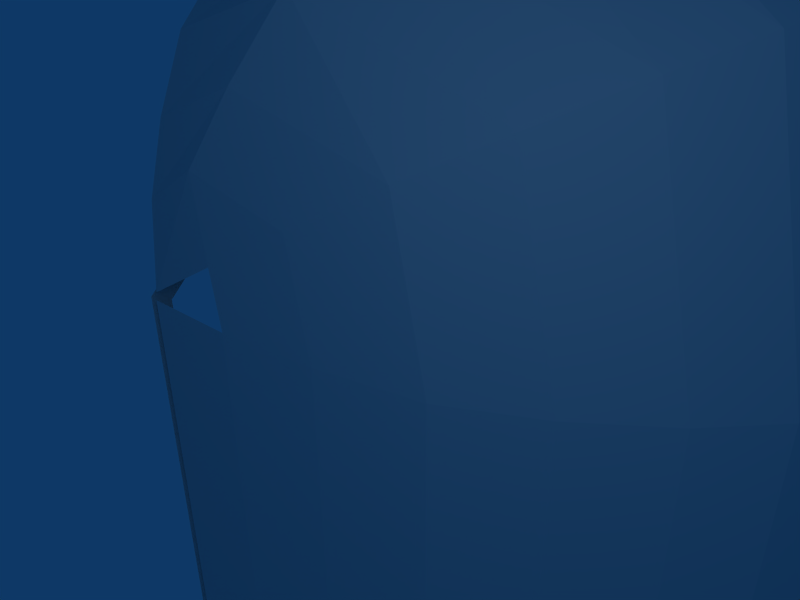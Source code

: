 # Source: hullbridge2.blend  (saved by Blender 2.48.1; exported with 4.5.12 LTS)
import bpy
from mathutils import Matrix  # noqa: F401  (used for matrix-valued properties, if any)

bpy.ops.wm.read_factory_settings(use_empty=True)
scene = bpy.context.scene
scene.name = 'Scene'

# ---- collections
col_collection_1 = bpy.data.collections.new('Collection 1'); scene.collection.children.link(col_collection_1)

# ---- materials (node trees are filled in below, after node groups)
mat_material = bpy.data.materials.new('Material')
mat_material.alpha_threshold = 0.0
mat_material.roughness = 0.5
mat_material.line_color = (0.0, 0.0, 0.0, 1.0)

# ---- material node trees

# ---- world
world_world = bpy.data.worlds.new('World'); scene.world = world_world
world_world.color = (0.05656, 0.2208, 0.4)
world_world.use_sun_shadow = False
world_world.sun_shadow_jitter_overblur = 0.0
world_world.cycles.sampling_method = 'MANUAL'
world_world.cycles.sample_map_resolution = 256

# ---- cameras
cam_camera = bpy.data.cameras.new('Camera')
cam_camera.passepartout_alpha = 0.2
cam_camera.clip_end = 100.0
cam_camera.lens = 35.0
cam_camera.ortho_scale = 7.314
cam_camera.show_passepartout = False
cam_camera.show_safe_areas = True
cam_camera.dof.focus_distance = 0.0
cam_camera.dof.aperture_fstop = 128.0

# ---- lights
light_spot = bpy.data.lights.new('Spot', 'POINT')
light_spot.transmission_factor = 0.0
light_spot.cutoff_distance = 30.0
light_spot.energy = 100.0
light_spot.shadow_buffer_clip_start = 1.001
light_spot.shadow_soft_size = 1.0
light_spot.shadow_maximum_resolution = 0.006
light_spot.use_absolute_resolution = True
light_spot.cycles.use_multiple_importance_sampling = False

# ---- meshes
me_cube = bpy.data.meshes.new('Cube')
me_cube.from_pydata([(-14.0, -20.5, 1.0), (-14.0, -20.7, 1.1), (-24.0, -20.7, 1.1), (-24.0, -20.5, 1.0), (-24.0, -13.3, 1.1), (-24.0, -13.5, 1.0), (-14.0, -13.5, 1.0), (-14.0, -13.3, 1.1), (-24.0, -13.3, -2.2), (-24.0, -20.7, -2.2), (-14.0, -20.7, -2.2), (-14.0, -13.3, -2.2), (-14.0, -14.0, 1.5), (-14.0, -20.0, 1.5), (-24.0, -20.0, 1.5), (-24.0, -14.0, 1.5), (-14.0, -13.9, 1.7), (-14.0, -20.1, 1.7), (-24.0, -20.1, 1.7), (-24.0, -13.9, 1.7), (-23.9, -20.45, 1.15), (-23.9, -20.15, 1.45), (-14.1, -20.45, 1.15), (-14.1, -20.15, 1.45), (-23.9, -13.85, 1.45), (-23.9, -13.55, 1.15), (-14.1, -13.85, 1.45), (-14.1, -13.55, 1.15), (-14.2, -20.6, -1.9), (-23.8, -20.6, -1.9), (-23.8, -20.6, 0.9), (-14.2, -20.6, 0.9), (-14.2, -13.4, -1.9), (-23.8, -13.4, -1.9), (-14.2, -13.4, 0.9), (-23.8, -13.4, 0.9), (-23.8, -14.1, 1.6), (-23.8, -19.9, 1.6), (-14.2, -19.9, 1.6), (-14.2, -14.1, 1.6), (-14.0, -20.5, -2.0), (-24.0, -20.5, -2.0), (-24.0, -20.5, -2.0), (-14.0, -20.5, -2.0), (-23.9, -20.15, -1.95), (-23.9, -20.45, -1.65), (-14.1, -20.15, -1.95), (-14.1, -20.45, -1.65), (-14.0, -20.5, -1.5), (-14.0, -20.0, -2.0), (-24.0, -20.5, -1.5), (-24.0, -20.0, -2.0), (-24.0, -13.5, -2.0), (-14.0, -13.5, -2.0), (-14.0, -14.0, -2.0), (-14.0, -13.5, -1.5), (-24.0, -14.0, -2.0), (-24.0, -13.5, -1.5), (-23.9, -13.55, -1.65), (-23.9, -13.85, -1.95), (-14.1, -13.55, -1.65), (-14.1, -13.85, -1.95), (-24.0, -13.5, -2.0), (-14.0, -13.5, -2.0), (-14.0, -20.12, 1.74), (-14.0, -13.88, 1.74), (-14.0, -13.26, -2.24), (-14.0, -20.74, -2.24), (-14.0, -13.26, 1.12), (-14.0, -20.74, 1.12), (-14.0, -13.5, -2.0), (-14.0, -20.5, -2.0), (-14.0, -20.0, 1.5), (-14.0, -14.0, 1.5), (-14.0, -13.5, 1.0), (-14.0, -20.5, 1.0), (-13.9, -20.5, 1.0), (-13.9, -13.5, 1.0), (-13.9, -14.0, 1.5), (-13.9, -20.0, 1.5), (-13.9, -20.5, -2.0), (-13.9, -13.5, -2.0), (-13.9, -20.74, 1.12), (-13.9, -13.26, 1.12), (-13.9, -20.74, -2.24), (-13.9, -13.26, -2.24), (-13.9, -13.88, 1.74), (-13.9, -20.12, 1.74), (-24.0, -20.12, 1.74), (-24.0, -13.88, 1.74), (-24.0, -13.26, -2.24), (-24.0, -20.74, -2.24), (-24.0, -13.26, 1.12), (-24.0, -20.74, 1.12), (-24.0, -13.5, -2.0), (-24.0, -20.5, -2.0), (-24.0, -20.0, 1.5), (-24.0, -14.0, 1.5), (-24.0, -13.5, 1.0), (-24.0, -20.5, 1.0), (-24.1, -20.5, 1.0), (-24.1, -13.5, 1.0), (-24.1, -14.0, 1.5), (-24.1, -20.0, 1.5), (-24.1, -20.5, -2.0), (-24.1, -13.5, -2.0), (-24.1, -20.74, 1.12), (-24.1, -13.26, 1.12), (-24.1, -20.74, -2.24), (-24.1, -13.26, -2.24), (-24.1, -13.88, 1.74), (-24.1, -20.12, 1.74), (-24.0, -14.0, 1.74), (-24.0, -13.88, 1.74), (-24.0, -13.8, 1.66), (-14.0, -13.8, 1.66), (-14.0, -13.88, 1.74), (-14.0, -14.0, 1.74), (-14.0, -14.0, 1.66), (-24.0, -14.0, 1.66), (-14.0, -20.0, 1.66), (-24.0, -20.0, 1.66), (-24.0, -20.0, 1.74), (-24.0, -20.12, 1.74), (-24.0, -20.2, 1.66), (-14.0, -20.2, 1.66), (-14.0, -20.12, 1.74), (-14.0, -20.0, 1.74), (-13.9, -14.0, -2.0), (-13.9, -13.5, -1.5), (-13.9, -13.5, -2.0), (-13.9, -20.5, -2.0), (-13.9, -20.0, -2.0), (-13.9, -20.5, -1.5), (-24.1, -14.0, -2.0), (-24.1, -13.5, -1.5), (-24.1, -13.5, -2.0), (-24.1, -20.5, -2.0), (-24.1, -20.0, -2.0), (-24.1, -20.5, -1.5), (-24.0, -20.66, 1.0), (-14.0, -20.66, 1.0), (-14.0, -20.74, 1.0), (-14.0, -20.74, 1.12), (-14.0, -20.66, 1.2), (-24.0, -20.66, 1.2), (-24.0, -20.74, 1.12), (-24.0, -20.74, 1.0), (-14.0, -13.26, 1.0), (-14.0, -13.26, 1.12), (-14.0, -13.34, 1.2), (-24.0, -13.34, 1.2), (-24.0, -13.26, 1.12), (-24.0, -13.26, 1.0), (-24.0, -13.34, 1.0), (-14.0, -13.34, 1.0), (-24.0, -13.26, -2.16), (-24.0, -13.26, -2.24), (-24.0, -13.34, -2.24), (-24.0, -13.34, -2.16), (-14.0, -13.26, -2.16), (-14.0, -13.26, -2.24), (-14.0, -13.34, -2.24), (-14.0, -13.34, -2.16), (-14.0, -20.74, -2.16), (-14.0, -20.74, -2.24), (-14.0, -20.66, -2.24), (-14.0, -20.66, -2.16), (-24.0, -20.74, -2.16), (-24.0, -20.74, -2.24), (-24.0, -20.66, -2.24), (-24.0, -20.66, -2.16), (9.537e-07, -3.5, -2.0), (-9.537e-07, 3.5, -2.0), (0.0, 3.1, 1.7), (0.0, -3.1, 1.7), (0.0, 3.0, 1.5), (0.0, -3.0, 1.5), (9.537e-07, -3.7, -2.2), (-9.537e-07, 3.7, -2.2), (9.537e-07, -3.7, 1.1), (9.537e-07, -3.5, 1.0), (-9.537e-07, 3.7, 1.1), (-9.537e-07, 3.5, 1.0), (3.9, 2.6, -2.2), (4.6, 2.0, -2.2), (5.1, 1.4, -2.2), (5.4, 0.7, -2.2), (5.5, 0.0, -2.2), (5.4, -0.7, -2.2), (5.1, -1.4, -2.2), (4.6, -2.0, -2.2), (3.9, -2.6, -2.2), (3.1, -3.1, -2.2), (2.1, -3.4, -2.2), (1.1, -3.6, -2.2), (0.1, -3.7, -2.2), (0.1, 3.7, -2.2), (1.1, 3.6, -2.2), (2.1, 3.4, -2.2), (3.1, 3.1, -2.2), (3.1, 3.1, 1.1), (2.1, 3.4, 1.1), (1.1, 3.6, 1.1), (0.1, 3.7, 1.1), (0.1, -3.7, 1.1), (1.1, -3.6, 1.1), (2.1, -3.4, 1.1), (3.1, -3.1, 1.1), (3.9, -2.6, 1.1), (4.6, -2.0, 1.1), (5.1, -1.4, 1.1), (5.4, -0.7, 1.1), (5.5, 0.0, 1.1), (5.4, 0.7, 1.1), (5.1, 1.4, 1.1), (4.6, 2.0, 1.1), (3.9, 2.6, 1.1), (0.0, -3.5, -5.4), (0.0, -3.7, -5.5), (0.0, 3.5, -5.4), (0.0, 3.7, -5.5), (0.0, -3.7, -2.2), (0.0, 3.7, -2.2), (0.0, 3.0, -5.9), (0.0, -3.0, -5.9), (0.0, 3.1, -6.1), (0.0, -3.1, -6.1), (0.0, -3.5, -2.4), (0.0, 3.5, -2.4), (3.1, 3.1, -5.5), (2.1, 3.4, -5.5), (1.1, 3.6, -5.5), (0.1, 3.7, -5.5), (0.1, -3.7, -5.5), (1.1, -3.6, -5.5), (2.1, -3.4, -5.5), (3.1, -3.1, -5.5), (3.9, -2.6, -5.5), (4.6, -2.0, -5.5), (5.1, -1.4, -5.5), (5.4, -0.7, -5.5), (5.5, 0.0, -5.5), (5.4, 0.7, -5.5), (5.1, 1.4, -5.5), (4.6, 2.0, -5.5), (3.9, 2.6, -5.5), (3.42, 2.6, 3.09), (4.03, 2.0, 3.44), (4.46, 1.4, 3.69), (4.72, 0.7, 3.84), (4.81, 0.0, 3.89), (4.72, -0.7, 3.84), (4.46, -1.4, 3.69), (4.03, -2.0, 3.44), (3.42, -2.6, 3.09), (2.73, -3.1, 2.69), (1.86, -3.4, 2.19), (1.0, -3.6, 1.69), (1.0, 3.6, 1.69), (1.86, 3.4, 2.19), (2.73, 3.1, 2.69), (1.69, 3.1, 3.9), (1.29, 3.4, 3.2), (0.89, 3.6, 2.51), (0.89, -3.6, 2.51), (1.29, -3.4, 3.2), (1.69, -3.1, 3.9), (2.01, -2.6, 4.45), (2.29, -2.0, 4.94), (2.49, -1.4, 5.28), (2.61, -0.7, 5.49), (2.65, 0.0, 5.56), (2.61, 0.7, 5.49), (2.49, 1.4, 5.28), (2.29, 2.0, 4.94), (2.01, 2.6, 4.45), (0.13, 3.1, 3.48), (0.13, 3.4, 2.78), (0.13, 3.6, 2.08), (0.13, 3.7, 1.19), (0.13, -3.7, 1.19), (0.13, -3.6, 2.08), (0.13, -3.4, 2.78), (0.13, -3.1, 3.48), (0.13, -2.6, 4.04), (0.13, -2.0, 4.53), (0.13, -1.4, 4.88), (0.13, -0.7, 5.09), (0.13, 0.0, 5.16), (0.13, 0.7, 5.09), (0.13, 1.4, 4.88), (0.13, 2.0, 4.53), (0.13, 2.6, 4.04)], [], [(11, 10, 9, 8), (12, 16, 17, 13), (14, 18, 19, 15), (12, 13, 14, 15), (18, 2, 1, 17), (0, 13, 17, 1), (14, 3, 2, 18), (4, 19, 16, 7), (4, 5, 15, 19), (6, 7, 16, 12), (23, 22, 20, 21), (24, 25, 27, 26), (23, 21, 14, 13), (21, 20, 3, 14), (0, 3, 20, 22), (13, 0, 22, 23), (27, 6, 12, 26), (26, 12, 15, 24), (24, 15, 5, 25), (25, 5, 6, 27), (31, 30, 29, 28), (30, 31, 1, 2), (31, 28, 10, 1), (28, 29, 9, 10), (29, 30, 2, 9), (35, 34, 32, 33), (35, 4, 7, 34), (34, 7, 11, 32), (32, 11, 8, 33), (33, 8, 4, 35), (39, 36, 37, 38), (38, 37, 18, 17), (37, 36, 19, 18), (36, 39, 16, 19), (39, 38, 17, 16), (45, 44, 51, 50), (47, 45, 50, 48), (46, 47, 48, 49), (44, 46, 49, 51), (44, 45, 47, 46), (5, 52, 53, 6), (6, 53, 11, 7), (4, 8, 52, 5), (0, 40, 41, 3), (40, 53, 52, 41), (10, 11, 53, 40), (8, 9, 41, 52), (2, 3, 41, 9), (0, 1, 10, 40), (61, 60, 58, 59), (61, 59, 56, 54), (59, 58, 57, 56), (58, 60, 55, 57), (60, 61, 54, 55), (75, 71, 67, 69), (71, 70, 66, 67), (70, 74, 68, 66), (74, 73, 65, 68), (73, 72, 64, 65), (72, 75, 69, 64), (72, 73, 78, 79), (75, 72, 79, 76), (73, 74, 77, 78), (74, 70, 81, 77), (71, 75, 76, 80), (70, 71, 80, 81), (67, 66, 85, 84), (65, 64, 87, 86), (64, 69, 82, 87), (68, 65, 86, 83), (69, 67, 84, 82), (66, 68, 83, 85), (84, 80, 76, 82), (85, 81, 80, 84), (83, 77, 81, 85), (86, 78, 77, 83), (87, 79, 78, 86), (82, 76, 79, 87), (93, 99, 96, 88), (88, 96, 97, 89), (89, 97, 98, 92), (92, 98, 94, 90), (90, 94, 95, 91), (91, 95, 99, 93), (109, 107, 92, 90), (106, 108, 91, 93), (107, 110, 89, 92), (111, 106, 93, 88), (110, 111, 88, 89), (108, 109, 90, 91), (105, 104, 95, 94), (104, 100, 99, 95), (101, 105, 94, 98), (102, 101, 98, 97), (100, 103, 96, 99), (103, 102, 97, 96), (103, 100, 106, 111), (102, 103, 111, 110), (101, 102, 110, 107), (105, 101, 107, 109), (104, 105, 109, 108), (100, 104, 108, 106), (113, 112, 117, 116), (114, 113, 116, 115), (112, 119, 118, 117), (114, 115, 118, 119), (125, 124, 121, 120), (127, 120, 121, 122), (125, 126, 123, 124), (126, 127, 122, 123), (55, 54, 128, 129), (63, 55, 129, 130), (54, 63, 130, 128), (43, 49, 132, 131), (48, 43, 131, 133), (49, 48, 133, 132), (130, 129, 128), (131, 132, 133), (56, 57, 135, 134), (57, 62, 136, 135), (62, 56, 134, 136), (51, 42, 137, 138), (42, 50, 139, 137), (50, 51, 138, 139), (136, 134, 135), (137, 139, 138), (145, 144, 141, 140), (147, 140, 141, 142), (145, 146, 143, 144), (146, 147, 142, 143), (149, 148, 153, 152), (150, 149, 152, 151), (148, 155, 154, 153), (150, 151, 154, 155), (156, 160, 161, 157), (157, 161, 162, 158), (158, 162, 163, 159), (159, 163, 160, 156), (168, 164, 167, 171), (169, 165, 164, 168), (170, 166, 165, 169), (171, 167, 166, 170), (183, 182, 179, 173), (179, 178, 172, 173), (181, 172, 178, 180), (181, 180, 175, 177), (183, 176, 174, 182), (177, 175, 174, 176), (205, 206, 195, 196), (206, 207, 194, 195), (207, 208, 193, 194), (208, 209, 192, 193), (209, 210, 191, 192), (210, 211, 190, 191), (211, 212, 189, 190), (212, 213, 188, 189), (213, 214, 187, 188), (214, 215, 186, 187), (215, 216, 185, 186), (216, 217, 184, 185), (217, 201, 200, 184), (201, 202, 199, 200), (202, 203, 198, 199), (203, 204, 197, 198), (224, 226, 227, 225), (218, 225, 227, 219), (220, 221, 226, 224), (220, 229, 223, 221), (222, 223, 229, 228), (218, 219, 222, 228), (234, 235, 195, 196), (235, 236, 194, 195), (236, 237, 193, 194), (237, 238, 192, 193), (238, 239, 191, 192), (239, 240, 190, 191), (240, 241, 189, 190), (241, 242, 188, 189), (242, 243, 187, 188), (243, 244, 186, 187), (244, 245, 185, 186), (245, 246, 184, 185), (246, 230, 200, 184), (230, 231, 199, 200), (231, 232, 198, 199), (232, 233, 197, 198), (281, 265, 258), (265, 266, 257, 258), (266, 267, 256, 257), (267, 268, 255, 256), (268, 269, 254, 255), (269, 270, 253, 254), (270, 271, 252, 253), (271, 272, 251, 252), (272, 273, 250, 251), (273, 274, 249, 250), (274, 275, 248, 249), (275, 276, 247, 248), (276, 262, 261, 247), (262, 263, 260, 261), (263, 264, 259, 260), (264, 280, 259), (281, 282, 265), (282, 283, 266, 265), (283, 284, 267, 266), (284, 285, 268, 267), (285, 286, 269, 268), (286, 287, 270, 269), (287, 288, 271, 270), (288, 289, 272, 271), (289, 290, 273, 272), (290, 291, 274, 273), (291, 292, 275, 274), (292, 293, 276, 275), (293, 277, 262, 276), (277, 278, 263, 262), (278, 279, 264, 263), (279, 280, 264), (258, 257, 207, 206), (257, 256, 208, 207), (256, 255, 209, 208), (255, 254, 210, 209), (254, 253, 211, 210), (253, 252, 212, 211), (252, 251, 213, 212), (251, 250, 214, 213), (250, 249, 215, 214), (249, 248, 216, 215), (248, 247, 217, 216), (247, 261, 201, 217), (261, 260, 202, 201), (260, 259, 203, 202)])
_uv = me_cube.uv_layers.new(name='UVTex')
_uv.uv.foreach_set('vector', [0.0, 0.1, 0.0, -3.6, -5.0, -3.6, -5.0, 0.1, 0.0, 0.0, 1.0, 0.0, 1.0, 1.0, 0.0, 1.0, 0.0, 0.0, 1.0, 0.0, 1.0, 1.0, 0.0, 1.0, 0.0, 0.75, 0.0, -2.25, -5.0, -2.25, -5.0, 0.75, 0.0, 0.7, 0.0, 0.4, 5.0, 0.4, 5.0, 0.7, 0.0, 0.0, 1.0, 0.0, 1.0, 1.0, 0.0, 1.0, 0.0, 0.0, 1.0, 0.0, 1.0, 1.0, 0.0, 1.0, 0.0, 0.55, 0.0, 0.85, 5.0, 0.85, 5.0, 0.55, 0.0, 0.0, 1.0, 0.0, 1.0, 1.0, 0.0, 1.0, 0.0, 0.0, 1.0, 0.0, 1.0, 1.0, 0.0, 1.0, 0.95, 0.725, 0.95, 0.575, -3.95, 0.575, -3.95, 0.725, 0.05, 0.725, 0.05, 0.575, 4.95, 0.575, 4.95, 0.725, 0.95, 0.675, -3.95, 0.675, -4.0, 0.75, 1.0, 0.75, 0.05, 0.725, 0.05, 0.575, 0.0, 0.5, 0.0, 0.75, 2.384e-07, 0.5, -5.0, 0.5, -4.95, 0.575, -0.05, 0.575, 0.0, 0.75, 2.384e-07, 0.5, -0.05, 0.525, -0.05, 0.675, 0.975, 0.575, 1.0, 0.5, 0.75, 0.75, 0.825, 0.725, 0.95, 0.825, 1.0, 0.75, -4.0, 0.75, -3.95, 0.825, 0.05, 0.825, 0.0, 0.75, 0.0, 1.0, 0.05, 0.975, 0.05, 0.575, 0.0, 0.5, 5.0, 0.5, 4.95, 0.575, 0.9, 0.45, -3.9, 0.45, -3.9, -0.95, 0.9, -0.95, 0.1, 0.45, 4.9, 0.45, 5.0, 0.55, 0.0, 0.55, 0.9, 0.45, 0.9, -0.95, 1.0, -1.1, 1.0, 0.55, 0.9, 0.05, -3.9, 0.05, -4.0, -0.1, 1.0, -0.1, 0.1, 0.05, 0.1, 1.45, 0.0, 1.55, 0.0, -0.1, 0.1, 0.45, 4.9, 0.45, 4.9, -0.95, 0.1, -0.95, 0.1, 0.45, 0.0, 0.55, 5.0, 0.55, 4.9, 0.45, 0.9, 0.45, 1.0, 0.55, 1.0, -1.1, 0.9, -0.95, 0.9, 0.05, 1.0, -0.1, -4.0, -0.1, -3.9, 0.05, 0.1, 0.05, 0.0, -0.1, 0.0, 1.55, 0.1, 1.45, 0.9, 1.95, -3.9, 1.95, -3.9, -0.95, 0.9, -0.95, 0.9, 0.8, -3.9, 0.8, -4.0, 0.7, 1.0, 0.7, 0.1, 0.8, 0.1, 3.7, 0.0, 3.8, 0.0, 0.7, 0.1, 0.7, 4.9, 0.7, 5.0, 0.8, 0.0, 0.8, 0.9, 0.7, 0.9, -2.2, 1.0, -2.3, 1.0, 0.8, 0.05, 0.175, 0.05, 0.025, 0.0, 0.0, 0.0, 0.25, 0.95, 0.175, -3.95, 0.175, -4.0, 0.25, 1.0, 0.25, 0.95, 0.025, 0.95, 0.175, 1.0, 0.25, 1.0, -2.384e-07, 0.05, 0.675, 4.95, 0.675, 5.0, 0.75, 0.0, 0.75, 0.05, 0.025, 0.05, 0.175, 4.95, 0.175, 4.95, 0.025, 0.0, 0.5, 0.0, -1.0, 5.0, -1.0, 5.0, 0.5, 0.0, 0.0, 1.0, 0.0, 1.0, 1.0, 0.0, 1.0, 0.0, 0.0, 1.0, 0.0, 1.0, 1.0, 0.0, 1.0, 2.384e-07, 0.5, 0.0, -1.0, -5.0, -1.0, -5.0, 0.5, 0.0, 0.5, 0.0, 4.0, -5.0, 4.0, -5.0, 0.5, 0.0, 0.0, 1.0, 0.0, 1.0, 1.0, 0.0, 1.0, 0.0, 0.0, 1.0, 0.0, 1.0, 1.0, 0.0, 1.0, 0.0, 0.0, 1.0, 0.0, 1.0, 1.0, 0.0, 1.0, 0.0, 0.0, 1.0, 0.0, 1.0, 1.0, 0.0, 1.0, 0.95, 0.025, 0.95, 0.175, -3.95, 0.175, -3.95, 0.025, 0.95, 0.825, -3.95, 0.825, -4.0, 0.75, 1.0, 0.75, 0.05, 0.025, 0.05, 0.175, 0.0, 0.25, 0.0, -2.384e-07, 0.05, 0.175, 4.95, 0.175, 5.0, 0.25, 0.0, 0.25, 0.975, 0.175, 0.825, 0.025, 0.75, 0.0, 1.0, 0.25, 0.5, 0.5, 0.5, -1.0, 0.38, -1.12, 0.38, 0.56, 0.5, 0.0, 4.0, 0.0, 4.12, -0.12, 0.38, -0.12, 0.0, 0.0, 0.0, 1.5, 0.12, 1.56, 0.12, -0.12, 0.0, 0.5, -0.25, 0.75, -0.19, 0.87, 0.12, 0.56, 0.75, 0.75, -2.25, 0.75, -2.31, 0.87, 0.81, 0.87, 0.75, 0.75, 0.5, 0.5, 0.38, 0.56, 0.69, 0.87, 0.0, 0.75, 0.0, 3.75, 0.05, 3.75, 0.05, 0.75, 0.0, 0.5, 0.0, 0.75, 0.05, 0.75, 0.05, 0.5, 0.0, 0.75, 0.0, 1.0, 0.05, 1.0, 0.05, 0.75, 0.0, 0.5, 0.0, -1.0, 0.05, -1.0, 0.05, 0.5, 0.0, 0.0, 0.0, 1.5, 0.05, 1.5, 0.05, 0.0, 0.0, 0.0, 0.0, -3.5, 0.05, -3.5, 0.05, 0.0, 0.0, 0.38, 0.0, 4.12, 0.05, 4.12, 0.05, 0.38, 0.0, 0.81, 0.0, -2.31, 0.05, -2.31, 0.05, 0.81, 0.0, 0.87, 0.0, 0.56, 0.05, 0.56, 0.05, 0.87, 0.0, 0.56, 0.0, 0.87, 0.05, 0.87, 0.05, 0.56, 0.0, 0.56, 0.0, -1.12, 0.05, -1.12, 0.05, 0.56, 0.0, 0.88, 0.0, 2.56, 0.05, 2.56, 0.05, 0.88, 0.38, 0.88, 0.5, 1.0, 0.5, 2.5, 0.38, 2.56, 0.12, 0.88, 0.0, 1.0, -3.5, 1.0, -3.62, 0.88, 0.12, 0.56, 0.0, 0.5, 0.0, -1.0, 0.12, -1.12, 0.81, 0.87, 0.75, 0.75, 1.0, 0.5, 1.12, 0.56, 0.69, 0.87, 0.75, 0.75, 3.75, 0.75, 3.81, 0.87, 0.38, 0.56, 0.5, 0.5, 0.75, 0.75, 0.69, 0.87, 0.38, 0.56, 0.5, 0.5, 0.75, 0.75, 0.69, 0.87, 0.69, 0.87, 0.75, 0.75, 3.75, 0.75, 3.81, 0.87, 0.81, 0.87, 0.75, 0.75, 1.0, 0.5, 1.12, 0.56, 0.12, 0.56, 0.0, 0.5, 0.0, -1.0, 0.12, -1.12, 0.12, 0.88, 0.0, 1.0, -3.5, 1.0, -3.62, 0.88, 0.38, 0.88, 0.5, 1.0, 0.5, 2.5, 0.38, 2.56, 0.95, 0.88, 0.95, 2.56, 1.0, 2.56, 1.0, 0.88, 0.95, 0.56, 0.95, -1.12, 1.0, -1.12, 1.0, 0.56, 0.95, 0.56, 0.95, 0.87, 1.0, 0.87, 1.0, 0.56, 0.95, 0.87, 0.95, 0.56, 1.0, 0.56, 1.0, 0.87, 0.95, 0.81, 0.95, -2.31, 1.0, -2.31, 1.0, 0.81, 0.95, 0.38, 0.95, 4.12, 1.0, 4.12, 1.0, 0.38, 0.95, 0.0, 0.95, -3.5, 1.0, -3.5, 1.0, 0.0, 0.95, 0.0, 0.95, 1.5, 1.0, 1.5, 1.0, 0.0, 0.95, 0.5, 0.95, -1.0, 1.0, -1.0, 1.0, 0.5, 0.95, 0.75, 0.95, 1.0, 1.0, 1.0, 1.0, 0.75, 0.95, 0.5, 0.95, 0.75, 1.0, 0.75, 1.0, 0.5, 0.95, 0.75, 0.95, 3.75, 1.0, 3.75, 1.0, 0.75, 0.75, 0.75, 0.5, 0.5, 0.38, 0.56, 0.69, 0.87, 0.75, 0.75, -2.25, 0.75, -2.31, 0.87, 0.81, 0.87, 0.0, 0.5, -0.25, 0.75, -0.19, 0.87, 0.12, 0.56, 0.0, 0.0, 0.0, 1.5, 0.12, 1.56, 0.12, -0.12, 0.5, 0.0, 4.0, 0.0, 4.12, -0.12, 0.38, -0.12, 0.5, 0.5, 0.5, -1.0, 0.38, -1.12, 0.38, 0.56, 1.0, 0.81, 1.0, 0.75, 6.0, 0.75, 6.0, 0.81, 1.0, 0.83, 1.0, 0.87, 6.0, 0.87, 6.0, 0.83, 1.0, 0.87, 1.0, 0.83, 6.0, 0.83, 6.0, 0.87, 1.0, 0.85, 6.0, 0.85, 6.0, 0.75, 1.0, 0.75, 0.0, 0.65, -5.0, 0.65, -5.0, 0.75, 0.0, 0.75, 0.0, 0.87, 0.0, 0.83, -5.0, 0.83, -5.0, 0.87, 0.0, 0.83, 0.0, 0.87, -5.0, 0.87, -5.0, 0.83, 0.0, 0.69, 0.0, 0.75, -5.0, 0.75, -5.0, 0.69, 0.0, 0.25, 0.0, 0.0, 0.05, 0.0, 0.05, 0.25, 0.0, 0.0, 0.0, 0.25, 0.05, 0.25, 0.05, 0.0, 0.0, 0.75, 0.0, 1.0, 0.05, 1.0, 0.05, 0.75, 0.0, 0.5, 0.0, 0.75, 0.05, 0.75, 0.05, 0.5, 0.0, 0.25, 0.0, 0.0, 0.05, 0.0, 0.05, 0.25, 0.0, 1.0, 0.0, 1.25, 0.05, 1.25, 0.05, 1.0, 2.384e-07, 0.0, -2.384e-07, 0.25, -0.25, 0.0, 0.5, 0.0, 0.75, -2.384e-07, 0.5, 0.25, 0.0, 1.0, 0.0, 1.25, -0.05, 1.25, -0.05, 1.0, 0.0, 0.25, 0.0, 0.0, -0.05, 0.0, -0.05, 0.25, 0.0, 2.384e-07, 0.0, -0.25, -0.05, -0.25, -0.05, 2.384e-07, 0.0, 0.75, 0.0, 0.5, -0.05, 0.5, -0.05, 0.75, 0.0, 0.0, 0.0, 0.25, -0.05, 0.25, -0.05, 0.0, 0.0, 0.25, 0.0, 0.0, -0.05, 0.0, -0.05, 0.25, 2.384e-07, 0.0, -0.25, -2.384e-07, 0.0, 0.25, 0.5, 0.0, 0.5, 0.25, 0.75, 0.0, 1.0, 0.6, 6.0, 0.6, 6.0, 0.5, 1.0, 0.5, 1.0, 0.38, 1.0, 0.42, 6.0, 0.42, 6.0, 0.38, 1.0, 0.42, 1.0, 0.38, 6.0, 0.38, 6.0, 0.42, 1.0, 0.56, 1.0, 0.5, 6.0, 0.5, 6.0, 0.56, 0.0, 0.56, 0.0, 0.5, -5.0, 0.5, -5.0, 0.56, 0.0, 0.08, 0.0, 0.12, -5.0, 0.12, -5.0, 0.08, 0.0, 0.12, 0.0, 0.08, -5.0, 0.08, -5.0, 0.12, 0.0, 0.6, -5.0, 0.6, -5.0, 0.5, 0.0, 0.5, 0.0, 0.92, 5.0, 0.92, 5.0, 0.88, 0.0, 0.88, 0.0, 0.12, 5.0, 0.12, 5.0, 0.08, 0.0, 0.08, 0.0, 0.88, 5.0, 0.88, 5.0, 0.92, 0.0, 0.92, 0.0, 0.08, 5.0, 0.08, 5.0, 0.12, 0.0, 0.12, 0.0, 0.38, 5.0, 0.38, 5.0, 0.42, 0.0, 0.42, 0.0, 0.88, 5.0, 0.88, 5.0, 0.92, 0.0, 0.92, 0.0, 0.42, 5.0, 0.42, 5.0, 0.38, 0.0, 0.38, 0.0, 0.92, 5.0, 0.92, 5.0, 0.88, 0.0, 0.88, 0.0, 0.0, 1.0, 0.0, 1.0, 1.0, 0.0, 1.0, 0.0, 0.0, 1.0, 0.0, 1.0, 1.0, 0.0, 1.0, 0.0, 0.0, 1.0, 0.0, 1.0, 1.0, 0.0, 1.0, 0.0, 0.0, 1.0, 0.0, 1.0, 1.0, 0.0, 1.0, 0.0, 0.0, 1.0, 0.0, 1.0, 1.0, 0.0, 1.0, 0.0, 0.0, 1.0, 0.0, 1.0, 1.0, 0.0, 1.0, 0.0, 0.0, 1.0, 0.0, 1.0, 1.0, 0.0, 1.0, 0.0, 0.0, 1.0, 0.0, 1.0, 1.0, 0.0, 1.0, 0.0, 0.0, 1.0, 0.0, 1.0, 1.0, 0.0, 1.0, 0.0, 0.0, 1.0, 0.0, 1.0, 1.0, 0.0, 1.0, 0.0, 0.0, 1.0, 0.0, 1.0, 1.0, 0.0, 1.0, 0.0, 0.0, 1.0, 0.0, 1.0, 1.0, 0.0, 1.0, 0.0, 0.0, 1.0, 0.0, 1.0, 1.0, 0.0, 1.0, 0.0, 0.0, 1.0, 0.0, 1.0, 1.0, 0.0, 1.0, 0.0, 0.0, 1.0, 0.0, 1.0, 1.0, 0.0, 1.0, 0.0, 0.0, 1.0, 0.0, 1.0, 1.0, 0.0, 1.0, 0.0, 0.0, 1.0, 0.0, 1.0, 1.0, 0.0, 1.0, 0.0, 0.0, 1.0, 0.0, 1.0, 1.0, 0.0, 1.0, 0.0, 0.0, 1.0, 0.0, 1.0, 1.0, 0.0, 1.0, 0.0, 0.0, 1.0, 0.0, 1.0, 1.0, 0.0, 1.0, 0.0, 0.0, 1.0, 0.0, 1.0, 1.0, 0.0, 1.0, 0.0, 0.0, 1.0, 0.0, 1.0, 1.0, 0.0, 1.0, 0.0, 0.0, 1.0, 0.0, 1.0, 1.0, 0.0, 1.0, 0.0, 0.0, 1.0, 0.0, 1.0, 1.0, 0.0, 1.0, 0.0, 0.0, 1.0, 0.0, 1.0, 1.0, 0.0, 1.0, 0.0, 0.0, 1.0, 0.0, 1.0, 1.0, 0.0, 1.0, 0.0, 0.0, 1.0, 0.0, 1.0, 1.0, 0.0, 1.0, 0.0, 0.0, 1.0, 0.0, 1.0, 1.0, 0.0, 1.0, 0.0, 0.0, 1.0, 0.0, 1.0, 1.0, 0.0, 1.0, 0.0, 0.0, 1.0, 0.0, 1.0, 1.0, 0.0, 1.0, 0.0, 0.0, 1.0, 0.0, 1.0, 1.0, 0.0, 1.0, 0.0, 0.0, 1.0, 0.0, 1.0, 1.0, 0.0, 1.0, 0.0, 0.0, 1.0, 0.0, 1.0, 1.0, 0.0, 1.0, 0.0, 0.0, 1.0, 0.0, 1.0, 1.0, 0.0, 1.0, 0.0, 0.0, 1.0, 0.0, 1.0, 1.0, 0.0, 1.0, 0.0, 0.0, 1.0, 0.0, 1.0, 1.0, 0.0, 1.0, 0.0, 0.0, 1.0, 0.0, 1.0, 1.0, 0.0, 1.0, 0.0, 0.0, 1.0, 0.0, 1.0, 1.0, 0.0, 1.0, 0.0, 0.0, 1.0, 0.0, 1.0, 1.0, 0.0, 1.0, 0.0, 0.0, 1.0, 0.0, 1.0, 1.0, 0.0, 1.0, 0.0, 0.0, 1.0, 0.0, 1.0, 1.0, 0.0, 1.0, 0.0, 0.0, 1.0, 0.0, 1.0, 1.0, 0.0, 1.0, 0.0, 0.0, 1.0, 0.0, 1.0, 1.0, 0.0, 1.0, 0.0, 0.0, 1.0, 0.0, 1.0, 1.0, 0.0, 1.0, 0.0, 0.0, 1.0, 0.0, 1.0, 1.0, 0.0, 0.0, 1.0, 0.0, 1.0, 1.0, 0.0, 1.0, 0.0, 0.0, 1.0, 0.0, 1.0, 1.0, 0.0, 1.0, 0.0, 0.0, 1.0, 0.0, 1.0, 1.0, 0.0, 1.0, 0.0, 0.0, 1.0, 0.0, 1.0, 1.0, 0.0, 1.0, 0.0, 0.0, 1.0, 0.0, 1.0, 1.0, 0.0, 1.0, 0.0, 0.0, 1.0, 0.0, 1.0, 1.0, 0.0, 1.0, 0.0, 0.0, 1.0, 0.0, 1.0, 1.0, 0.0, 1.0, 0.0, 0.0, 1.0, 0.0, 1.0, 1.0, 0.0, 1.0, 0.0, 0.0, 1.0, 0.0, 1.0, 1.0, 0.0, 1.0, 0.0, 0.0, 1.0, 0.0, 1.0, 1.0, 0.0, 1.0, 0.0, 0.0, 1.0, 0.0, 1.0, 1.0, 0.0, 1.0, 0.0, 0.0, 1.0, 0.0, 1.0, 1.0, 0.0, 1.0, 0.0, 0.0, 1.0, 0.0, 1.0, 1.0, 0.0, 1.0, 0.0, 0.0, 1.0, 0.0, 1.0, 1.0, 0.0, 1.0, 0.0, 0.0, 1.0, 1.0, 0.0, 1.0, 0.0, 0.0, 1.0, 0.0, 1.0, 1.0, 0.0, 0.0, 1.0, 0.0, 1.0, 1.0, 0.0, 1.0, 0.0, 0.0, 1.0, 0.0, 1.0, 1.0, 0.0, 1.0, 0.0, 0.0, 1.0, 0.0, 1.0, 1.0, 0.0, 1.0, 0.0, 0.0, 1.0, 0.0, 1.0, 1.0, 0.0, 1.0, 0.0, 0.0, 1.0, 0.0, 1.0, 1.0, 0.0, 1.0, 0.0, 0.0, 1.0, 0.0, 1.0, 1.0, 0.0, 1.0, 0.0, 0.0, 1.0, 0.0, 1.0, 1.0, 0.0, 1.0, 0.0, 0.0, 1.0, 0.0, 1.0, 1.0, 0.0, 1.0, 0.0, 0.0, 1.0, 0.0, 1.0, 1.0, 0.0, 1.0, 0.0, 0.0, 1.0, 0.0, 1.0, 1.0, 0.0, 1.0, 0.0, 0.0, 1.0, 0.0, 1.0, 1.0, 0.0, 1.0, 0.0, 0.0, 1.0, 0.0, 1.0, 1.0, 0.0, 1.0, 0.0, 0.0, 1.0, 0.0, 1.0, 1.0, 0.0, 1.0, 0.0, 0.0, 1.0, 0.0, 1.0, 1.0, 0.0, 1.0, 0.0, 0.0, 1.0, 1.0, 0.0, 1.0, 0.0, 0.0, 1.0, 0.0, 1.0, 1.0, 0.0, 1.0, 0.0, 0.0, 1.0, 0.0, 1.0, 1.0, 0.0, 1.0, 0.0, 0.0, 1.0, 0.0, 1.0, 1.0, 0.0, 1.0, 0.0, 0.0, 1.0, 0.0, 1.0, 1.0, 0.0, 1.0, 0.0, 0.0, 1.0, 0.0, 1.0, 1.0, 0.0, 1.0, 0.0, 0.0, 1.0, 0.0, 1.0, 1.0, 0.0, 1.0, 0.0, 0.0, 1.0, 0.0, 1.0, 1.0, 0.0, 1.0, 0.0, 0.0, 1.0, 0.0, 1.0, 1.0, 0.0, 1.0, 0.0, 0.0, 1.0, 0.0, 1.0, 1.0, 0.0, 1.0, 0.0, 0.0, 1.0, 0.0, 1.0, 1.0, 0.0, 1.0, 0.0, 0.0, 1.0, 0.0, 1.0, 1.0, 0.0, 1.0, 0.0, 0.0, 1.0, 0.0, 1.0, 1.0, 0.0, 1.0, 0.0, 0.0, 1.0, 0.0, 1.0, 1.0, 0.0, 1.0, 0.0, 0.0, 1.0, 0.0, 1.0, 1.0, 0.0, 1.0])
me_cube.materials.append(mat_material)
me_cube.use_remesh_preserve_volume = False
me_cube.use_remesh_preserve_attributes = False
me_cube.use_mirror_vertex_groups = False
me_cube.update()

# ---- objects
ob_cube = bpy.data.objects.new('Cube', me_cube)
ob_lamp = bpy.data.objects.new('Lamp', light_spot)
ob_camera = bpy.data.objects.new('Camera', cam_camera)

# ---- transforms, parenting, visibility, modifiers, constraints
ob_cube.location = (0.0, 0.0, 1.0)
ob_cube.lock_rotations_4d = False
ob_cube.empty_display_type = 'ARROWS'
ob_cube.color = (0.0, 0.0, 0.0, 1.0)
ob_cube.lineart.crease_threshold = 0.0
ob_lamp.location = (6.076, -5.995, 5.904)
ob_lamp.rotation_euler = (0.6503, 0.05522, 1.866)
ob_lamp.lock_rotations_4d = False
ob_lamp.empty_display_type = 'ARROWS'
ob_lamp.color = (0.0, 0.0, 0.0, 0.0)
ob_lamp.lineart.crease_threshold = 0.0
ob_camera.location = (6.481, -6.508, 5.344)
ob_camera.rotation_euler = (1.109, 0.01082, 0.8149)
ob_camera.lock_rotations_4d = False
ob_camera.empty_display_type = 'ARROWS'
ob_camera.color = (0.0, 0.0, 0.0, 0.0)
ob_camera.display_type = 'WIRE'
ob_camera.lineart.crease_threshold = 0.0

# ---- collection membership
col_collection_1.objects.link(ob_cube)
col_collection_1.objects.link(ob_lamp)
col_collection_1.objects.link(ob_camera)

# ---- scene / render settings (as saved in the file)
scene.camera = ob_camera
scene.frame_start = 1; scene.frame_end = 250; scene.frame_set(1)
scene.render.engine = 'BLENDER_EEVEE_NEXT'
scene.render.image_settings.file_format = 'JPEG'
scene.render.image_settings.color_mode = 'RGB'
scene.render.image_settings.compression = 90
scene.render.resolution_x = 800
scene.render.resolution_y = 600
scene.render.pixel_aspect_x = 100.0
scene.render.pixel_aspect_y = 100.0
scene.render.fps = 25
scene.render.dither_intensity = 0.0
scene.render.use_compositing = False
scene.render.use_sequencer = False
scene.render.bake_margin = 2
scene.render.bake_bias = 0.0
scene.render.use_stamp_time = False
scene.render.use_stamp_date = False
scene.render.use_stamp_frame = False
scene.render.use_stamp_camera = False
scene.render.use_stamp_scene = False
scene.render.use_stamp_filename = False
scene.render.use_stamp_render_time = False
scene.render.stamp_font_size = 0
scene.cycles.use_denoising = False
scene.cycles.samples = 10
scene.cycles.sampling_pattern = 'TABULATED_SOBOL'
scene.cycles.light_sampling_threshold = 0.0
scene.cycles.use_adaptive_sampling = False
scene.cycles.use_light_tree = False
scene.cycles.blur_glossy = 0.0
scene.cycles.volume_bounces = 1
scene.cycles.pixel_filter_type = 'GAUSSIAN'
scene.cycles.sample_clamp_indirect = 0.0
scene.view_settings.view_transform = 'Raw'
bpy.context.view_layer.update()

